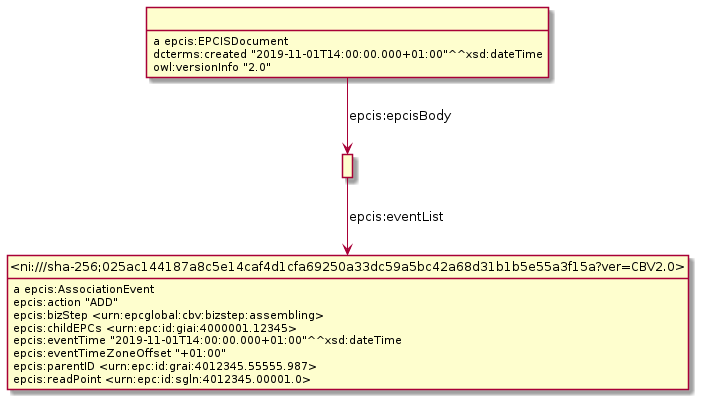

The diagram above was rendered by PlantUML. Its source (embedded in the PNG):
@startuml
hide empty methods
hide empty attributes
hide circle
skinparam classAttributeIconSize 0
class _r1623934130r0_ as " "
_r1623934130r0_ : a epcis:EPCISDocument
class _r1623934130r1_ as " "
_r1623934130r0_ -down-> _r1623934130r1_ : epcis:epcisBody
_r1623934130r0_ : dcterms:created "2019-11-01T14:00:00.000+01:00"^^xsd:dateTime
_r1623934130r0_ : owl:versionInfo "2.0"
class _ni_sha_256_025ac144187a8c5e14caf4d1cfa69250a33dc59a5bc42a68d31b1b5e55a3f15a_ver_CBV2_0_ as "<ni:///sha-256;025ac144187a8c5e14caf4d1cfa69250a33dc59a5bc42a68d31b1b5e55a3f15a?ver=CBV2.0>"
_r1623934130r1_ -down-> _ni_sha_256_025ac144187a8c5e14caf4d1cfa69250a33dc59a5bc42a68d31b1b5e55a3f15a_ver_CBV2_0_ : epcis:eventList
_ni_sha_256_025ac144187a8c5e14caf4d1cfa69250a33dc59a5bc42a68d31b1b5e55a3f15a_ver_CBV2_0_ : a epcis:AssociationEvent
_ni_sha_256_025ac144187a8c5e14caf4d1cfa69250a33dc59a5bc42a68d31b1b5e55a3f15a_ver_CBV2_0_ : epcis:action "ADD"
_ni_sha_256_025ac144187a8c5e14caf4d1cfa69250a33dc59a5bc42a68d31b1b5e55a3f15a_ver_CBV2_0_ : epcis:bizStep <urn:epcglobal:cbv:bizstep:assembling>
_ni_sha_256_025ac144187a8c5e14caf4d1cfa69250a33dc59a5bc42a68d31b1b5e55a3f15a_ver_CBV2_0_ : epcis:childEPCs <urn:epc:id:giai:4000001.12345>
_ni_sha_256_025ac144187a8c5e14caf4d1cfa69250a33dc59a5bc42a68d31b1b5e55a3f15a_ver_CBV2_0_ : epcis:eventTime "2019-11-01T14:00:00.000+01:00"^^xsd:dateTime
_ni_sha_256_025ac144187a8c5e14caf4d1cfa69250a33dc59a5bc42a68d31b1b5e55a3f15a_ver_CBV2_0_ : epcis:eventTimeZoneOffset "+01:00"
_ni_sha_256_025ac144187a8c5e14caf4d1cfa69250a33dc59a5bc42a68d31b1b5e55a3f15a_ver_CBV2_0_ : epcis:parentID <urn:epc:id:grai:4012345.55555.987>
_ni_sha_256_025ac144187a8c5e14caf4d1cfa69250a33dc59a5bc42a68d31b1b5e55a3f15a_ver_CBV2_0_ : epcis:readPoint <urn:epc:id:sgln:4012345.00001.0>
@enduml